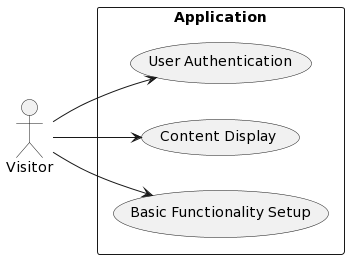

The diagram above was rendered by PlantUML. Its source (embedded in the PNG):
@startuml
left to right direction
actor Visitor as V
rectangle Application {
  usecase (User Authentication) as UA
  usecase (Content Display) as CD
  usecase (Basic Functionality Setup) as BFS
}
V --> UA
V --> CD
V --> BFS
@enduml